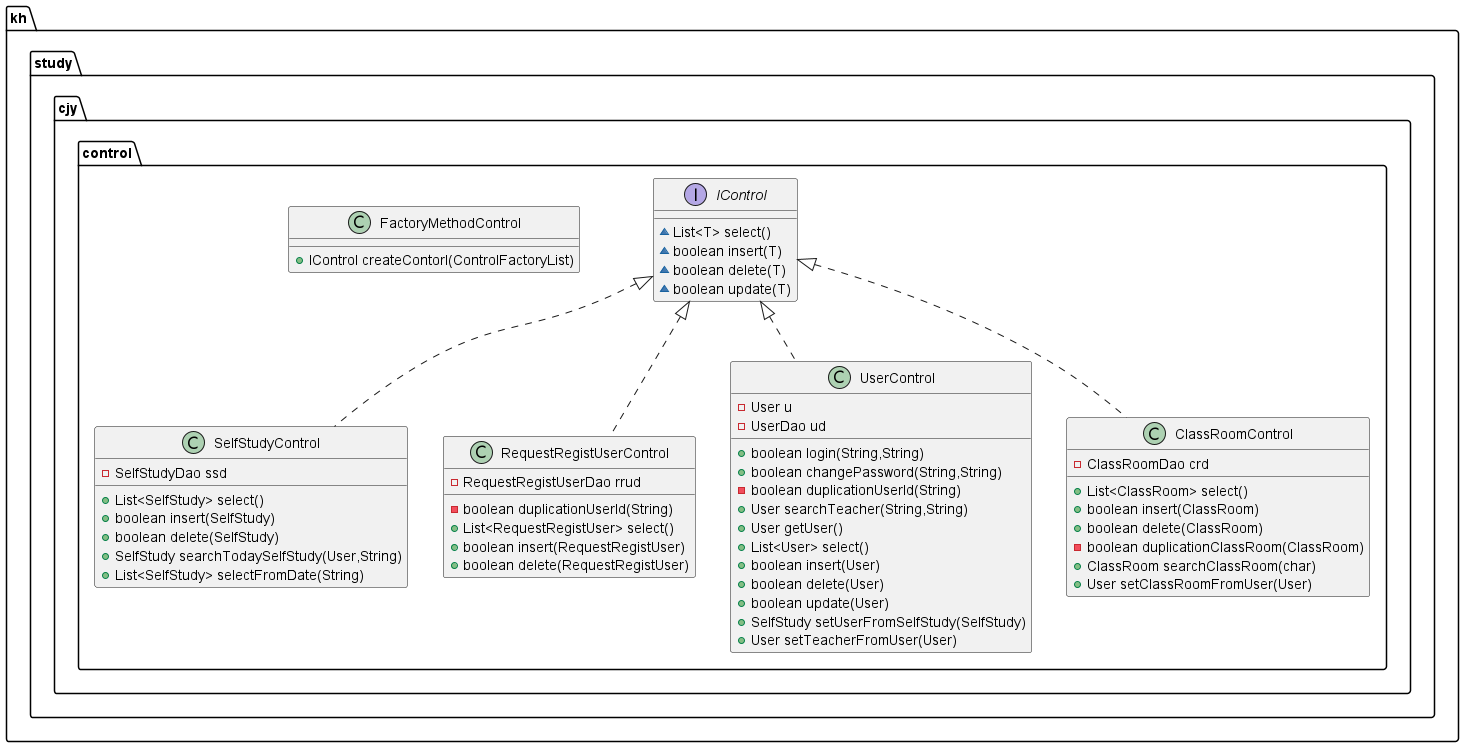

The diagram above was rendered by PlantUML. Its source (embedded in the PNG):
@startuml
interface kh.study.cjy.control.IControl {
~ List<T> select()
~ boolean insert(T)
~ boolean delete(T)
~ boolean update(T)
}

class kh.study.cjy.control.SelfStudyControl {
- SelfStudyDao ssd
+ List<SelfStudy> select()
+ boolean insert(SelfStudy)
+ boolean delete(SelfStudy)
+ SelfStudy searchTodaySelfStudy(User,String)
+ List<SelfStudy> selectFromDate(String)
}


class kh.study.cjy.control.RequestRegistUserControl {
- RequestRegistUserDao rrud
- boolean duplicationUserId(String)
+ List<RequestRegistUser> select()
+ boolean insert(RequestRegistUser)
+ boolean delete(RequestRegistUser)
}


class kh.study.cjy.control.UserControl {
- User u
- UserDao ud
+ boolean login(String,String)
+ boolean changePassword(String,String)
- boolean duplicationUserId(String)
+ User searchTeacher(String,String)
+ User getUser()
+ List<User> select()
+ boolean insert(User)
+ boolean delete(User)
+ boolean update(User)
+ SelfStudy setUserFromSelfStudy(SelfStudy)
+ User setTeacherFromUser(User)
}


class kh.study.cjy.control.ClassRoomControl {
- ClassRoomDao crd
+ List<ClassRoom> select()
+ boolean insert(ClassRoom)
+ boolean delete(ClassRoom)
- boolean duplicationClassRoom(ClassRoom)
+ ClassRoom searchClassRoom(char)
+ User setClassRoomFromUser(User)
}


class kh.study.cjy.control.FactoryMethodControl {
+ IControl createContorl(ControlFactoryList)
}



kh.study.cjy.control.IControl <|.. kh.study.cjy.control.SelfStudyControl
kh.study.cjy.control.IControl <|.. kh.study.cjy.control.RequestRegistUserControl
kh.study.cjy.control.IControl <|.. kh.study.cjy.control.UserControl
kh.study.cjy.control.IControl <|.. kh.study.cjy.control.ClassRoomControl
@enduml